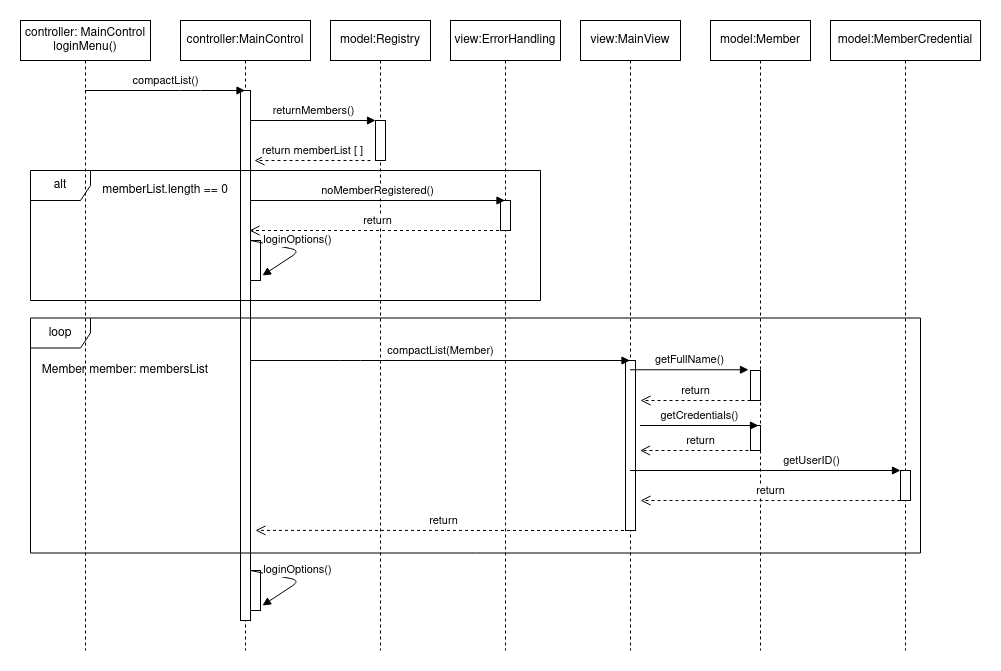

The diagram above was exported from draw.io. Its source (the exported page's mxGraphModel, read from the mxfile embedded in the PNG):
<mxGraphModel dx="2656" dy="845" grid="1" gridSize="10" guides="1" tooltips="1" connect="1" arrows="1" fold="1" page="1" pageScale="1" pageWidth="850" pageHeight="1100" math="0" shadow="0">
  <root>
    <mxCell id="Ay6NHc2s0uhBcnIdeZYx-0" />
    <mxCell id="Ay6NHc2s0uhBcnIdeZYx-1" parent="Ay6NHc2s0uhBcnIdeZYx-0" />
    <mxCell id="QfWTOGdN_ik4VaX1L9iU-0" value="controller:MainControl" style="shape=umlLifeline;perimeter=lifelinePerimeter;whiteSpace=wrap;html=1;container=1;collapsible=0;recursiveResize=0;outlineConnect=0;" vertex="1" parent="Ay6NHc2s0uhBcnIdeZYx-1">
      <mxGeometry x="120" y="130" width="130" height="630" as="geometry" />
    </mxCell>
    <mxCell id="JKfvEtGQlYDnqYo4apwt-0" value="" style="html=1;points=[];perimeter=orthogonalPerimeter;" vertex="1" parent="QfWTOGdN_ik4VaX1L9iU-0">
      <mxGeometry x="60" y="70" width="10" height="530" as="geometry" />
    </mxCell>
    <mxCell id="JKfvEtGQlYDnqYo4apwt-10" value="" style="html=1;points=[];perimeter=orthogonalPerimeter;" vertex="1" parent="QfWTOGdN_ik4VaX1L9iU-0">
      <mxGeometry x="70" y="550" width="10" height="40" as="geometry" />
    </mxCell>
    <mxCell id="JKfvEtGQlYDnqYo4apwt-11" value="loginOptions()" style="html=1;verticalAlign=bottom;endArrow=block;entryX=1.2;entryY=0.875;entryDx=0;entryDy=0;entryPerimeter=0;" edge="1" parent="QfWTOGdN_ik4VaX1L9iU-0" target="JKfvEtGQlYDnqYo4apwt-10">
      <mxGeometry width="80" relative="1" as="geometry">
        <mxPoint x="70" y="550" as="sourcePoint" />
        <mxPoint x="150" y="550" as="targetPoint" />
        <Array as="points">
          <mxPoint x="120" y="560" />
        </Array>
      </mxGeometry>
    </mxCell>
    <mxCell id="QfWTOGdN_ik4VaX1L9iU-2" value="view:MainView" style="shape=umlLifeline;perimeter=lifelinePerimeter;whiteSpace=wrap;html=1;container=1;collapsible=0;recursiveResize=0;outlineConnect=0;" vertex="1" parent="Ay6NHc2s0uhBcnIdeZYx-1">
      <mxGeometry x="520" y="130" width="100" height="630" as="geometry" />
    </mxCell>
    <mxCell id="JKfvEtGQlYDnqYo4apwt-18" value="" style="html=1;points=[];perimeter=orthogonalPerimeter;" vertex="1" parent="QfWTOGdN_ik4VaX1L9iU-2">
      <mxGeometry x="45" y="340" width="10" height="170" as="geometry" />
    </mxCell>
    <mxCell id="QfWTOGdN_ik4VaX1L9iU-1" value="model:Registry" style="shape=umlLifeline;perimeter=lifelinePerimeter;whiteSpace=wrap;html=1;container=1;collapsible=0;recursiveResize=0;outlineConnect=0;" vertex="1" parent="Ay6NHc2s0uhBcnIdeZYx-1">
      <mxGeometry x="270" y="130" width="100" height="630" as="geometry" />
    </mxCell>
    <mxCell id="JKfvEtGQlYDnqYo4apwt-1" value="" style="html=1;points=[];perimeter=orthogonalPerimeter;" vertex="1" parent="QfWTOGdN_ik4VaX1L9iU-1">
      <mxGeometry x="45" y="100" width="10" height="40" as="geometry" />
    </mxCell>
    <mxCell id="QfWTOGdN_ik4VaX1L9iU-4" value="model:Member" style="shape=umlLifeline;perimeter=lifelinePerimeter;whiteSpace=wrap;html=1;container=1;collapsible=0;recursiveResize=0;outlineConnect=0;" vertex="1" parent="Ay6NHc2s0uhBcnIdeZYx-1">
      <mxGeometry x="650" y="130" width="100" height="630" as="geometry" />
    </mxCell>
    <mxCell id="JKfvEtGQlYDnqYo4apwt-22" value="" style="html=1;points=[];perimeter=orthogonalPerimeter;" vertex="1" parent="QfWTOGdN_ik4VaX1L9iU-4">
      <mxGeometry x="40" y="350" width="10" height="30" as="geometry" />
    </mxCell>
    <mxCell id="JKfvEtGQlYDnqYo4apwt-23" value="" style="html=1;points=[];perimeter=orthogonalPerimeter;" vertex="1" parent="QfWTOGdN_ik4VaX1L9iU-4">
      <mxGeometry x="40" y="405" width="10" height="25" as="geometry" />
    </mxCell>
    <mxCell id="QfWTOGdN_ik4VaX1L9iU-5" value="model:MemberCredential" style="shape=umlLifeline;perimeter=lifelinePerimeter;whiteSpace=wrap;html=1;container=1;collapsible=0;recursiveResize=0;outlineConnect=0;" vertex="1" parent="Ay6NHc2s0uhBcnIdeZYx-1">
      <mxGeometry x="770" y="130" width="150" height="630" as="geometry" />
    </mxCell>
    <mxCell id="Nz1KuidtjmQAl3APZH3w-0" value="compactList()" style="html=1;verticalAlign=bottom;endArrow=block;" edge="1" parent="Ay6NHc2s0uhBcnIdeZYx-1" source="WsOAU7e6Vmtmf5g2xxQc-0" target="QfWTOGdN_ik4VaX1L9iU-0">
      <mxGeometry width="80" relative="1" as="geometry">
        <mxPoint x="70" y="200" as="sourcePoint" />
        <mxPoint x="150" y="200" as="targetPoint" />
        <Array as="points">
          <mxPoint x="130" y="200" />
        </Array>
      </mxGeometry>
    </mxCell>
    <mxCell id="JKfvEtGQlYDnqYo4apwt-2" value="returnMembers()" style="html=1;verticalAlign=bottom;endArrow=block;" edge="1" parent="Ay6NHc2s0uhBcnIdeZYx-1" target="JKfvEtGQlYDnqYo4apwt-1">
      <mxGeometry width="80" relative="1" as="geometry">
        <mxPoint x="190" y="230" as="sourcePoint" />
        <mxPoint x="270" y="230" as="targetPoint" />
      </mxGeometry>
    </mxCell>
    <mxCell id="JKfvEtGQlYDnqYo4apwt-3" value="return memberList [ ]" style="html=1;verticalAlign=bottom;endArrow=open;dashed=1;endSize=8;" edge="1" parent="Ay6NHc2s0uhBcnIdeZYx-1">
      <mxGeometry relative="1" as="geometry">
        <mxPoint x="310" y="270" as="sourcePoint" />
        <mxPoint x="194" y="270" as="targetPoint" />
      </mxGeometry>
    </mxCell>
    <mxCell id="JKfvEtGQlYDnqYo4apwt-4" value="alt" style="shape=umlFrame;whiteSpace=wrap;html=1;" vertex="1" parent="Ay6NHc2s0uhBcnIdeZYx-1">
      <mxGeometry x="-30" y="280" width="510" height="130" as="geometry" />
    </mxCell>
    <mxCell id="JKfvEtGQlYDnqYo4apwt-5" value="memberList.length == 0" style="text;html=1;strokeColor=none;fillColor=none;align=center;verticalAlign=middle;whiteSpace=wrap;rounded=0;" vertex="1" parent="Ay6NHc2s0uhBcnIdeZYx-1">
      <mxGeometry x="20" y="290" width="170" height="20" as="geometry" />
    </mxCell>
    <mxCell id="JKfvEtGQlYDnqYo4apwt-6" value="view:ErrorHandling" style="shape=umlLifeline;perimeter=lifelinePerimeter;whiteSpace=wrap;html=1;container=1;collapsible=0;recursiveResize=0;outlineConnect=0;" vertex="1" parent="Ay6NHc2s0uhBcnIdeZYx-1">
      <mxGeometry x="390" y="130" width="110" height="630" as="geometry" />
    </mxCell>
    <mxCell id="JKfvEtGQlYDnqYo4apwt-8" value="" style="html=1;points=[];perimeter=orthogonalPerimeter;" vertex="1" parent="JKfvEtGQlYDnqYo4apwt-6">
      <mxGeometry x="50" y="180" width="10" height="30" as="geometry" />
    </mxCell>
    <mxCell id="JKfvEtGQlYDnqYo4apwt-7" value="noMemberRegistered()" style="html=1;verticalAlign=bottom;endArrow=block;" edge="1" parent="Ay6NHc2s0uhBcnIdeZYx-1" target="JKfvEtGQlYDnqYo4apwt-6">
      <mxGeometry width="80" relative="1" as="geometry">
        <mxPoint x="190" y="310" as="sourcePoint" />
        <mxPoint x="270" y="310" as="targetPoint" />
      </mxGeometry>
    </mxCell>
    <mxCell id="JKfvEtGQlYDnqYo4apwt-9" value="return" style="html=1;verticalAlign=bottom;endArrow=open;dashed=1;endSize=8;" edge="1" parent="Ay6NHc2s0uhBcnIdeZYx-1" source="JKfvEtGQlYDnqYo4apwt-6">
      <mxGeometry relative="1" as="geometry">
        <mxPoint x="370" y="340" as="sourcePoint" />
        <mxPoint x="189" y="340" as="targetPoint" />
      </mxGeometry>
    </mxCell>
    <mxCell id="JKfvEtGQlYDnqYo4apwt-12" value="" style="html=1;points=[];perimeter=orthogonalPerimeter;" vertex="1" parent="Ay6NHc2s0uhBcnIdeZYx-1">
      <mxGeometry x="190" y="350" width="10" height="40" as="geometry" />
    </mxCell>
    <mxCell id="JKfvEtGQlYDnqYo4apwt-13" value="loginOptions()" style="html=1;verticalAlign=bottom;endArrow=block;entryX=1.2;entryY=0.875;entryDx=0;entryDy=0;entryPerimeter=0;" edge="1" target="JKfvEtGQlYDnqYo4apwt-12" parent="Ay6NHc2s0uhBcnIdeZYx-1">
      <mxGeometry width="80" relative="1" as="geometry">
        <mxPoint x="190" y="350" as="sourcePoint" />
        <mxPoint x="270" y="350" as="targetPoint" />
        <Array as="points">
          <mxPoint x="240" y="360" />
        </Array>
      </mxGeometry>
    </mxCell>
    <mxCell id="JKfvEtGQlYDnqYo4apwt-14" value="loop" style="shape=umlFrame;whiteSpace=wrap;html=1;" vertex="1" parent="Ay6NHc2s0uhBcnIdeZYx-1">
      <mxGeometry x="-30" y="427.5" width="890" height="235" as="geometry" />
    </mxCell>
    <mxCell id="JKfvEtGQlYDnqYo4apwt-17" value="Member member: membersList" style="text;html=1;strokeColor=none;fillColor=none;align=center;verticalAlign=middle;whiteSpace=wrap;rounded=0;" vertex="1" parent="Ay6NHc2s0uhBcnIdeZYx-1">
      <mxGeometry x="-40" y="470" width="210" height="20" as="geometry" />
    </mxCell>
    <mxCell id="JKfvEtGQlYDnqYo4apwt-21" value="compactList(Member)" style="html=1;verticalAlign=bottom;endArrow=block;" edge="1" parent="Ay6NHc2s0uhBcnIdeZYx-1" target="QfWTOGdN_ik4VaX1L9iU-2">
      <mxGeometry width="80" relative="1" as="geometry">
        <mxPoint x="190" y="470" as="sourcePoint" />
        <mxPoint x="530" y="470" as="targetPoint" />
        <Array as="points">
          <mxPoint x="290" y="470" />
        </Array>
      </mxGeometry>
    </mxCell>
    <mxCell id="JKfvEtGQlYDnqYo4apwt-24" value="" style="html=1;points=[];perimeter=orthogonalPerimeter;" vertex="1" parent="Ay6NHc2s0uhBcnIdeZYx-1">
      <mxGeometry x="840" y="580" width="10" height="30" as="geometry" />
    </mxCell>
    <mxCell id="JKfvEtGQlYDnqYo4apwt-25" value="getFullName()" style="html=1;verticalAlign=bottom;endArrow=block;entryX=-0.2;entryY=-0.025;entryDx=0;entryDy=0;entryPerimeter=0;" edge="1" parent="Ay6NHc2s0uhBcnIdeZYx-1" source="QfWTOGdN_ik4VaX1L9iU-2" target="JKfvEtGQlYDnqYo4apwt-22">
      <mxGeometry width="80" relative="1" as="geometry">
        <mxPoint x="600" y="480" as="sourcePoint" />
        <mxPoint x="680" y="480" as="targetPoint" />
      </mxGeometry>
    </mxCell>
    <mxCell id="JKfvEtGQlYDnqYo4apwt-26" value="getCredentials()" style="html=1;verticalAlign=bottom;endArrow=block;entryX=-0.2;entryY=-0.025;entryDx=0;entryDy=0;entryPerimeter=0;" edge="1" parent="Ay6NHc2s0uhBcnIdeZYx-1">
      <mxGeometry width="80" relative="1" as="geometry">
        <mxPoint x="579.5" y="535" as="sourcePoint" />
        <mxPoint x="698" y="535" as="targetPoint" />
      </mxGeometry>
    </mxCell>
    <mxCell id="JKfvEtGQlYDnqYo4apwt-27" value="getUserID()" style="html=1;verticalAlign=bottom;endArrow=block;entryX=-0.2;entryY=-0.025;entryDx=0;entryDy=0;entryPerimeter=0;" edge="1" parent="Ay6NHc2s0uhBcnIdeZYx-1" source="QfWTOGdN_ik4VaX1L9iU-2">
      <mxGeometry x="0.3346" width="80" relative="1" as="geometry">
        <mxPoint x="721.5" y="580" as="sourcePoint" />
        <mxPoint x="840" y="580" as="targetPoint" />
        <mxPoint as="offset" />
      </mxGeometry>
    </mxCell>
    <mxCell id="JKfvEtGQlYDnqYo4apwt-29" value="return" style="html=1;verticalAlign=bottom;endArrow=open;dashed=1;endSize=8;" edge="1" parent="Ay6NHc2s0uhBcnIdeZYx-1">
      <mxGeometry relative="1" as="geometry">
        <mxPoint x="690" y="510" as="sourcePoint" />
        <mxPoint x="580" y="510" as="targetPoint" />
      </mxGeometry>
    </mxCell>
    <mxCell id="JKfvEtGQlYDnqYo4apwt-30" value="return" style="html=1;verticalAlign=bottom;endArrow=open;dashed=1;endSize=8;" edge="1" parent="Ay6NHc2s0uhBcnIdeZYx-1">
      <mxGeometry relative="1" as="geometry">
        <mxPoint x="700" y="560" as="sourcePoint" />
        <mxPoint x="579.5" y="560" as="targetPoint" />
      </mxGeometry>
    </mxCell>
    <mxCell id="JKfvEtGQlYDnqYo4apwt-31" value="return" style="html=1;verticalAlign=bottom;endArrow=open;dashed=1;endSize=8;" edge="1" parent="Ay6NHc2s0uhBcnIdeZYx-1">
      <mxGeometry relative="1" as="geometry">
        <mxPoint x="840" y="610" as="sourcePoint" />
        <mxPoint x="580" y="610" as="targetPoint" />
      </mxGeometry>
    </mxCell>
    <mxCell id="JKfvEtGQlYDnqYo4apwt-32" value="return" style="html=1;verticalAlign=bottom;endArrow=open;dashed=1;endSize=8;entryX=1.5;entryY=0.83;entryDx=0;entryDy=0;entryPerimeter=0;" edge="1" parent="Ay6NHc2s0uhBcnIdeZYx-1" source="QfWTOGdN_ik4VaX1L9iU-2" target="JKfvEtGQlYDnqYo4apwt-0">
      <mxGeometry relative="1" as="geometry">
        <mxPoint x="530" y="640" as="sourcePoint" />
        <mxPoint x="450" y="640" as="targetPoint" />
        <Array as="points">
          <mxPoint x="460" y="640" />
        </Array>
      </mxGeometry>
    </mxCell>
    <mxCell id="WsOAU7e6Vmtmf5g2xxQc-0" value="&lt;div&gt;controller: MainControl&lt;/div&gt;&lt;div&gt;loginMenu()&lt;br&gt;&lt;/div&gt;" style="shape=umlLifeline;perimeter=lifelinePerimeter;whiteSpace=wrap;html=1;container=1;collapsible=0;recursiveResize=0;outlineConnect=0;" vertex="1" parent="Ay6NHc2s0uhBcnIdeZYx-1">
      <mxGeometry x="-40" y="130" width="130" height="630" as="geometry" />
    </mxCell>
  </root>
</mxGraphModel>